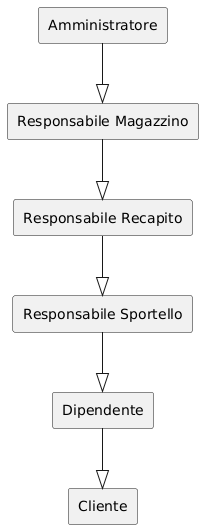

The diagram above was rendered by PlantUML. Its source (embedded in the PNG):
@startuml
rectangle "Amministratore" as Amministratore
rectangle "Responsabile Magazzino" as ResponsabileMagazzino
rectangle "Responsabile Recapito" as ResponsabileRecapito
rectangle "Responsabile Sportello" as ResponsabileSportello
rectangle "Dipendente" as Dipendente
rectangle "Cliente" as Cliente

Amministratore --|> ResponsabileMagazzino
ResponsabileMagazzino --|> ResponsabileRecapito
ResponsabileRecapito --|> ResponsabileSportello
ResponsabileSportello --|> Dipendente
Dipendente --|> Cliente
@enduml